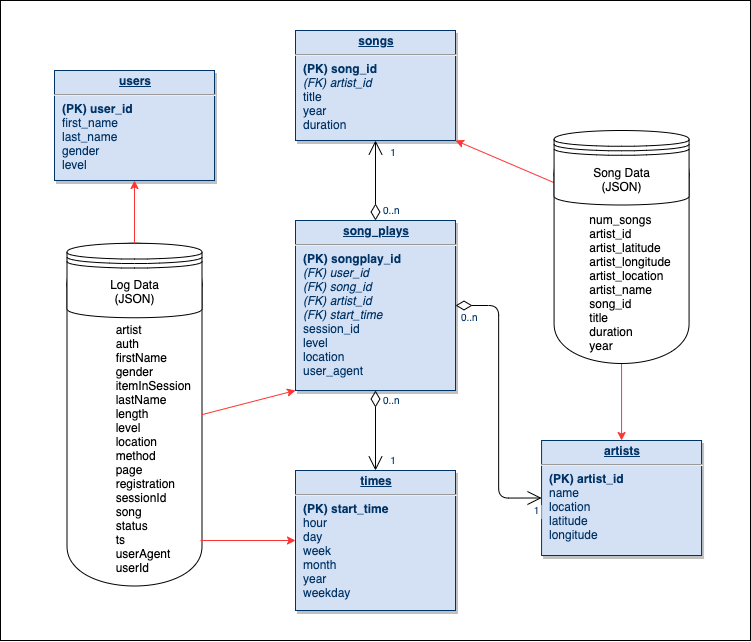

The diagram above was exported from draw.io. Its source (the exported page's mxGraphModel, read from the mxfile embedded in the PNG):
<mxGraphModel dx="2105" dy="1071" grid="1" gridSize="10" guides="1" tooltips="1" connect="1" arrows="1" fold="1" page="1" pageScale="1" pageWidth="826" pageHeight="1169" background="#ffffff" math="0" shadow="0">
  <root>
    <mxCell id="0" />
    <mxCell id="1" parent="0" />
    <mxCell id="ZzC9f8Q4f5d04EamyvJn-86" value="" style="rounded=0;whiteSpace=wrap;html=1;" vertex="1" parent="1">
      <mxGeometry x="864" y="200" width="750" height="640" as="geometry" />
    </mxCell>
    <mxCell id="ZZhfq4DNRQhWProFYdON-130" value="&lt;br&gt;&lt;br&gt;&amp;nbsp; &amp;nbsp; &amp;nbsp; &amp;nbsp; &amp;nbsp; &amp;nbsp; &amp;nbsp; artist&lt;br&gt;&amp;nbsp; &amp;nbsp; &amp;nbsp; &amp;nbsp; &amp;nbsp; &amp;nbsp; &amp;nbsp;&amp;nbsp;auth&lt;br&gt;&amp;nbsp; &amp;nbsp; &amp;nbsp; &amp;nbsp; &amp;nbsp; &amp;nbsp; &amp;nbsp;&amp;nbsp;firstName&lt;br&gt;&amp;nbsp; &amp;nbsp; &amp;nbsp; &amp;nbsp; &amp;nbsp; &amp;nbsp; &amp;nbsp;&amp;nbsp;gender&lt;br&gt;&amp;nbsp; &amp;nbsp; &amp;nbsp; &amp;nbsp; &amp;nbsp; &amp;nbsp; &amp;nbsp;&amp;nbsp;itemInSession&lt;br&gt;&amp;nbsp; &amp;nbsp; &amp;nbsp; &amp;nbsp; &amp;nbsp; &amp;nbsp; &amp;nbsp;&amp;nbsp;lastName&lt;br&gt;&amp;nbsp; &amp;nbsp; &amp;nbsp; &amp;nbsp; &amp;nbsp; &amp;nbsp; &amp;nbsp;&amp;nbsp;length&lt;br&gt;&amp;nbsp; &amp;nbsp; &amp;nbsp; &amp;nbsp; &amp;nbsp; &amp;nbsp; &amp;nbsp;&amp;nbsp;level&lt;br&gt;&amp;nbsp; &amp;nbsp; &amp;nbsp; &amp;nbsp; &amp;nbsp; &amp;nbsp; &amp;nbsp;&amp;nbsp;location&lt;br&gt;&amp;nbsp; &amp;nbsp; &amp;nbsp; &amp;nbsp; &amp;nbsp; &amp;nbsp; &amp;nbsp;&amp;nbsp;method&lt;br&gt;&amp;nbsp; &amp;nbsp; &amp;nbsp; &amp;nbsp; &amp;nbsp; &amp;nbsp; &amp;nbsp;&amp;nbsp;page&lt;br&gt;&amp;nbsp; &amp;nbsp; &amp;nbsp; &amp;nbsp; &amp;nbsp; &amp;nbsp; &amp;nbsp;&amp;nbsp;registration&lt;br&gt;&amp;nbsp; &amp;nbsp; &amp;nbsp; &amp;nbsp; &amp;nbsp; &amp;nbsp; &amp;nbsp;&amp;nbsp;sessionId&lt;br&gt;&amp;nbsp; &amp;nbsp; &amp;nbsp; &amp;nbsp; &amp;nbsp; &amp;nbsp; &amp;nbsp;&amp;nbsp;song&lt;br&gt;&amp;nbsp; &amp;nbsp; &amp;nbsp; &amp;nbsp; &amp;nbsp; &amp;nbsp; &amp;nbsp;&amp;nbsp;status&lt;br&gt;&amp;nbsp; &amp;nbsp; &amp;nbsp; &amp;nbsp; &amp;nbsp; &amp;nbsp; &amp;nbsp;&amp;nbsp;ts&lt;br&gt;&amp;nbsp; &amp;nbsp; &amp;nbsp; &amp;nbsp; &amp;nbsp; &amp;nbsp; &amp;nbsp;&amp;nbsp;userAgent&lt;br&gt;&amp;nbsp; &amp;nbsp; &amp;nbsp; &amp;nbsp; &amp;nbsp; &amp;nbsp; &amp;nbsp;&amp;nbsp;userId" style="shape=cylinder;whiteSpace=wrap;html=1;boundedLbl=1;backgroundOutline=1;align=left;" parent="1" vertex="1">
      <mxGeometry x="930.5" y="442.75" width="135" height="342.75" as="geometry" />
    </mxCell>
    <mxCell id="22" value="&lt;p style=&quot;margin: 0px ; margin-top: 4px ; text-align: center ; text-decoration: underline&quot;&gt;&lt;strong&gt;users&lt;/strong&gt;&lt;/p&gt;&lt;hr&gt;&lt;p style=&quot;margin: 0px ; margin-left: 8px&quot;&gt;&lt;b&gt;(PK) user_id&lt;/b&gt;&lt;/p&gt;&lt;p style=&quot;margin: 0px ; margin-left: 8px&quot;&gt;first_name&lt;/p&gt;&lt;p style=&quot;margin: 0px ; margin-left: 8px&quot;&gt;last_name&lt;/p&gt;&lt;p style=&quot;margin: 0px ; margin-left: 8px&quot;&gt;gender&lt;/p&gt;&lt;p style=&quot;margin: 0px ; margin-left: 8px&quot;&gt;level&lt;br&gt;&lt;/p&gt;" style="verticalAlign=top;align=left;overflow=fill;fontSize=12;fontFamily=Helvetica;html=1;strokeColor=#003366;shadow=1;fillColor=#D4E1F5;fontColor=#003366" parent="1" vertex="1">
      <mxGeometry x="918" y="270" width="160" height="110" as="geometry" />
    </mxCell>
    <mxCell id="26" value="&lt;p style=&quot;margin: 0px ; margin-top: 4px ; text-align: center ; text-decoration: underline&quot;&gt;&lt;strong&gt;times&lt;/strong&gt;&lt;/p&gt;&lt;hr&gt;&lt;p style=&quot;margin: 0px ; margin-left: 8px&quot;&gt;&lt;b&gt;(PK) start_time&lt;/b&gt;&lt;/p&gt;&lt;p style=&quot;margin: 0px ; margin-left: 8px&quot;&gt;hour&lt;/p&gt;&lt;p style=&quot;margin: 0px ; margin-left: 8px&quot;&gt;day&lt;/p&gt;&lt;p style=&quot;margin: 0px ; margin-left: 8px&quot;&gt;week&lt;/p&gt;&lt;p style=&quot;margin: 0px ; margin-left: 8px&quot;&gt;month&lt;/p&gt;&lt;p style=&quot;margin: 0px ; margin-left: 8px&quot;&gt;year&lt;/p&gt;&lt;p style=&quot;margin: 0px ; margin-left: 8px&quot;&gt;weekday&lt;br&gt;&lt;/p&gt;" style="verticalAlign=top;align=left;overflow=fill;fontSize=12;fontFamily=Helvetica;html=1;strokeColor=#003366;shadow=1;fillColor=#D4E1F5;fontColor=#003366" parent="1" vertex="1">
      <mxGeometry x="1159" y="670" width="160" height="140" as="geometry" />
    </mxCell>
    <mxCell id="27" value="&lt;p style=&quot;margin: 4px 0px 0px ; text-align: center&quot;&gt;&lt;b&gt;&lt;u&gt;song_plays&lt;/u&gt;&lt;/b&gt;&lt;br&gt;&lt;/p&gt;&lt;hr&gt;&lt;p style=&quot;margin: 0px 0px 0px 8px&quot;&gt;&lt;b&gt;(PK) songplay_id&lt;br&gt;&lt;/b&gt;&lt;/p&gt;&lt;p style=&quot;margin: 0px 0px 0px 8px&quot;&gt;&lt;i&gt;(FK) user_id&lt;/i&gt;&lt;/p&gt;&lt;p style=&quot;margin: 0px ; margin-left: 8px&quot;&gt;&lt;i&gt;(FK)&amp;nbsp;&lt;span&gt;song_id&lt;/span&gt;&lt;/i&gt;&lt;/p&gt;&lt;p style=&quot;margin: 0px ; margin-left: 8px&quot;&gt;&lt;i&gt;&lt;span&gt;(FK)&amp;nbsp;&lt;/span&gt;&lt;span&gt;artist_id&lt;/span&gt;&lt;/i&gt;&lt;/p&gt;&lt;p style=&quot;margin: 0px ; margin-left: 8px&quot;&gt;&lt;i&gt;(FK) start_time&lt;/i&gt;&lt;/p&gt;&lt;p style=&quot;margin: 0px 0px 0px 8px&quot;&gt;session_id&lt;br&gt;&lt;/p&gt;&lt;p style=&quot;margin: 0px ; margin-left: 8px&quot;&gt;&lt;span&gt;level&lt;/span&gt;&lt;br&gt;&lt;/p&gt;&lt;p style=&quot;margin: 0px ; margin-left: 8px&quot;&gt;&lt;span&gt;location&lt;/span&gt;&lt;br&gt;&lt;/p&gt;&lt;p style=&quot;margin: 0px ; margin-left: 8px&quot;&gt;user_agent&lt;br&gt;&lt;/p&gt;" style="verticalAlign=top;align=left;overflow=fill;fontSize=12;fontFamily=Helvetica;html=1;strokeColor=#003366;shadow=1;fillColor=#D4E1F5;fontColor=#003366" parent="1" vertex="1">
      <mxGeometry x="1159" y="420" width="160" height="170" as="geometry" />
    </mxCell>
    <mxCell id="30" value="&lt;p style=&quot;margin: 0px ; margin-top: 4px ; text-align: center ; text-decoration: underline&quot;&gt;&lt;strong&gt;artists&lt;/strong&gt;&lt;/p&gt;&lt;hr&gt;&lt;p style=&quot;margin: 0px ; margin-left: 8px&quot;&gt;&lt;b&gt;(PK) artist_id&lt;/b&gt;&lt;/p&gt;&lt;p style=&quot;margin: 0px ; margin-left: 8px&quot;&gt;name&lt;/p&gt;&lt;p style=&quot;margin: 0px ; margin-left: 8px&quot;&gt;location&lt;/p&gt;&lt;p style=&quot;margin: 0px ; margin-left: 8px&quot;&gt;latitude&lt;/p&gt;&lt;p style=&quot;margin: 0px ; margin-left: 8px&quot;&gt;longitude&lt;br&gt;&lt;/p&gt;" style="verticalAlign=top;align=left;overflow=fill;fontSize=12;fontFamily=Helvetica;html=1;strokeColor=#003366;shadow=1;fillColor=#D4E1F5;fontColor=#003366" parent="1" vertex="1">
      <mxGeometry x="1405.07" y="640" width="160" height="115" as="geometry" />
    </mxCell>
    <mxCell id="35" value="&lt;p style=&quot;margin: 0px ; margin-top: 4px ; text-align: center ; text-decoration: underline&quot;&gt;&lt;strong&gt;songs&lt;/strong&gt;&lt;/p&gt;&lt;hr&gt;&lt;p style=&quot;margin: 0px ; margin-left: 8px&quot;&gt;&lt;b&gt;(PK) song_id&lt;/b&gt;&lt;/p&gt;&lt;p style=&quot;margin: 0px 0px 0px 8px&quot;&gt;&lt;i&gt;(FK) artist_id&lt;/i&gt;&lt;/p&gt;&lt;p style=&quot;margin: 0px ; margin-left: 8px&quot;&gt;title&lt;/p&gt;&lt;p style=&quot;margin: 0px ; margin-left: 8px&quot;&gt;&lt;span&gt;year&lt;/span&gt;&lt;br&gt;&lt;/p&gt;&lt;p style=&quot;margin: 0px ; margin-left: 8px&quot;&gt;duration&lt;br&gt;&lt;/p&gt;" style="verticalAlign=top;align=left;overflow=fill;fontSize=12;fontFamily=Helvetica;html=1;strokeColor=#003366;shadow=1;fillColor=#D4E1F5;fontColor=#003366" parent="1" vertex="1">
      <mxGeometry x="1159" y="230" width="160" height="110" as="geometry" />
    </mxCell>
    <mxCell id="57" value="" style="endArrow=open;endSize=12;startArrow=diamondThin;startSize=14;startFill=0;edgeStyle=orthogonalEdgeStyle" parent="1" source="27" target="26" edge="1">
      <mxGeometry x="1269.36" y="180" as="geometry">
        <mxPoint x="1269.36" y="180" as="sourcePoint" />
        <mxPoint x="1429.36" y="180" as="targetPoint" />
      </mxGeometry>
    </mxCell>
    <mxCell id="58" value="0..n" style="resizable=0;align=left;verticalAlign=top;labelBackgroundColor=#ffffff;fontSize=10;strokeColor=#003366;shadow=1;fillColor=#D4E1F5;fontColor=#003366" parent="57" connectable="0" vertex="1">
      <mxGeometry x="-1" relative="1" as="geometry">
        <mxPoint x="6" y="-2" as="offset" />
      </mxGeometry>
    </mxCell>
    <mxCell id="59" value="1" style="resizable=0;align=right;verticalAlign=top;labelBackgroundColor=#ffffff;fontSize=10;strokeColor=#003366;shadow=1;fillColor=#D4E1F5;fontColor=#003366" parent="57" connectable="0" vertex="1">
      <mxGeometry x="1" relative="1" as="geometry">
        <mxPoint x="20" y="-22" as="offset" />
      </mxGeometry>
    </mxCell>
    <mxCell id="78" value="" style="endArrow=open;endSize=12;startArrow=diamondThin;startSize=14;startFill=0;edgeStyle=orthogonalEdgeStyle;entryX=0;entryY=0.5;entryDx=0;entryDy=0;" parent="1" source="27" target="30" edge="1">
      <mxGeometry x="1309.36" y="540" as="geometry">
        <mxPoint x="1309.36" y="540" as="sourcePoint" />
        <mxPoint x="1390" y="530" as="targetPoint" />
      </mxGeometry>
    </mxCell>
    <mxCell id="79" value="0..n" style="resizable=0;align=left;verticalAlign=top;labelBackgroundColor=#ffffff;fontSize=10;strokeColor=#003366;shadow=1;fillColor=#D4E1F5;fontColor=#003366" parent="78" connectable="0" vertex="1">
      <mxGeometry x="-1" relative="1" as="geometry">
        <mxPoint x="4" as="offset" />
      </mxGeometry>
    </mxCell>
    <mxCell id="80" value="1" style="resizable=0;align=right;verticalAlign=top;labelBackgroundColor=#ffffff;fontSize=10;strokeColor=#003366;shadow=1;fillColor=#D4E1F5;fontColor=#003366" parent="78" connectable="0" vertex="1">
      <mxGeometry x="1" relative="1" as="geometry">
        <mxPoint x="-4" as="offset" />
      </mxGeometry>
    </mxCell>
    <mxCell id="81" value="" style="endArrow=open;endSize=12;startArrow=diamondThin;startSize=14;startFill=0;edgeStyle=orthogonalEdgeStyle" parent="1" source="27" target="35" edge="1">
      <mxGeometry x="1119.36" y="540" as="geometry">
        <mxPoint x="1119.36" y="540" as="sourcePoint" />
        <mxPoint x="1279.36" y="540" as="targetPoint" />
      </mxGeometry>
    </mxCell>
    <mxCell id="82" value="0..n" style="resizable=0;align=left;verticalAlign=top;labelBackgroundColor=#ffffff;fontSize=10;strokeColor=#003366;shadow=1;fillColor=#D4E1F5;fontColor=#003366" parent="81" connectable="0" vertex="1">
      <mxGeometry x="-1" relative="1" as="geometry">
        <mxPoint x="6" y="-22" as="offset" />
      </mxGeometry>
    </mxCell>
    <mxCell id="83" value="1" style="resizable=0;align=right;verticalAlign=top;labelBackgroundColor=#ffffff;fontSize=10;strokeColor=#003366;shadow=1;fillColor=#D4E1F5;fontColor=#003366" parent="81" connectable="0" vertex="1">
      <mxGeometry x="1" relative="1" as="geometry">
        <mxPoint x="20" as="offset" />
      </mxGeometry>
    </mxCell>
    <mxCell id="ZZhfq4DNRQhWProFYdON-114" style="edgeStyle=orthogonalEdgeStyle;rounded=0;orthogonalLoop=1;jettySize=auto;html=1;exitX=0.5;exitY=1;exitDx=0;exitDy=0;" parent="1" source="22" target="22" edge="1">
      <mxGeometry relative="1" as="geometry" />
    </mxCell>
    <mxCell id="ZZhfq4DNRQhWProFYdON-116" value="Log Data&lt;br&gt;(JSON)" style="shape=datastore;whiteSpace=wrap;html=1;" parent="1" vertex="1">
      <mxGeometry x="930.5" y="442.75" width="135" height="74.5" as="geometry" />
    </mxCell>
    <mxCell id="ZZhfq4DNRQhWProFYdON-123" value="" style="endArrow=classic;html=1;entryX=0.5;entryY=1;entryDx=0;entryDy=0;exitX=0.5;exitY=0;exitDx=0;exitDy=0;strokeColor=#FF3333;" parent="1" source="ZZhfq4DNRQhWProFYdON-116" target="22" edge="1">
      <mxGeometry width="50" height="50" relative="1" as="geometry">
        <mxPoint x="910" y="430" as="sourcePoint" />
        <mxPoint x="960" y="700" as="targetPoint" />
      </mxGeometry>
    </mxCell>
    <mxCell id="ZZhfq4DNRQhWProFYdON-124" value="" style="endArrow=classic;html=1;entryX=0;entryY=1;entryDx=0;entryDy=0;strokeColor=#FF3333;exitX=1;exitY=0.5;exitDx=0;exitDy=0;" parent="1" source="ZZhfq4DNRQhWProFYdON-130" target="27" edge="1">
      <mxGeometry width="50" height="50" relative="1" as="geometry">
        <mxPoint x="1070" y="689" as="sourcePoint" />
        <mxPoint x="1079.9999999999998" y="590" as="targetPoint" />
      </mxGeometry>
    </mxCell>
    <mxCell id="ZZhfq4DNRQhWProFYdON-125" value="" style="endArrow=classic;html=1;entryX=0;entryY=0.5;entryDx=0;entryDy=0;strokeColor=#FF3333;" parent="1" target="26" edge="1">
      <mxGeometry width="50" height="50" relative="1" as="geometry">
        <mxPoint x="1064" y="740" as="sourcePoint" />
        <mxPoint x="1099.9999999999998" y="720" as="targetPoint" />
      </mxGeometry>
    </mxCell>
    <mxCell id="ZZhfq4DNRQhWProFYdON-126" value="" style="endArrow=classic;html=1;entryX=0.5;entryY=0;entryDx=0;entryDy=0;exitX=0.5;exitY=1;exitDx=0;exitDy=0;strokeColor=#FF3333;" parent="1" source="ZZhfq4DNRQhWProFYdON-131" target="30" edge="1">
      <mxGeometry width="50" height="50" relative="1" as="geometry">
        <mxPoint x="1484.57" y="482.25" as="sourcePoint" />
        <mxPoint x="1594.5699999999997" y="357.25" as="targetPoint" />
      </mxGeometry>
    </mxCell>
    <mxCell id="ZZhfq4DNRQhWProFYdON-127" value="" style="endArrow=classic;html=1;entryX=1;entryY=1;entryDx=0;entryDy=0;fillColor=#3399FF;strokeColor=#FF3333;exitX=0;exitY=0.7;exitDx=0;exitDy=0;" parent="1" source="ZZhfq4DNRQhWProFYdON-132" target="35" edge="1">
      <mxGeometry width="50" height="50" relative="1" as="geometry">
        <mxPoint x="1432" y="285" as="sourcePoint" />
        <mxPoint x="1409.9999999999998" y="260" as="targetPoint" />
      </mxGeometry>
    </mxCell>
    <mxCell id="ZZhfq4DNRQhWProFYdON-131" value="&lt;br&gt;&lt;br&gt;&amp;nbsp; &amp;nbsp; &amp;nbsp; &amp;nbsp; &amp;nbsp; num_songs&lt;br&gt;&amp;nbsp; &amp;nbsp; &amp;nbsp; &amp;nbsp; &amp;nbsp; artist_id&lt;br&gt;&amp;nbsp; &amp;nbsp; &amp;nbsp; &amp;nbsp; &amp;nbsp; artist_latitude&lt;br&gt;&amp;nbsp; &amp;nbsp; &amp;nbsp; &amp;nbsp; &amp;nbsp; artist_longitude&lt;br&gt;&amp;nbsp; &amp;nbsp; &amp;nbsp; &amp;nbsp; &amp;nbsp; artist_location&lt;br&gt;&amp;nbsp; &amp;nbsp; &amp;nbsp; &amp;nbsp; &amp;nbsp; artist_name&lt;br&gt;&amp;nbsp; &amp;nbsp; &amp;nbsp; &amp;nbsp; &amp;nbsp; song_id&lt;br&gt;&amp;nbsp; &amp;nbsp; &amp;nbsp; &amp;nbsp; &amp;nbsp; title&lt;br&gt;&amp;nbsp; &amp;nbsp; &amp;nbsp; &amp;nbsp; &amp;nbsp; duration&lt;br&gt;&amp;nbsp; &amp;nbsp; &amp;nbsp; &amp;nbsp; &amp;nbsp; year" style="shape=cylinder;whiteSpace=wrap;html=1;boundedLbl=1;backgroundOutline=1;align=left;" parent="1" vertex="1">
      <mxGeometry x="1417.57" y="333" width="135" height="230" as="geometry" />
    </mxCell>
    <mxCell id="ZZhfq4DNRQhWProFYdON-132" value="Song Data&lt;br&gt;(JSON)" style="shape=datastore;whiteSpace=wrap;html=1;" parent="1" vertex="1">
      <mxGeometry x="1417.57" y="330" width="135" height="74.5" as="geometry" />
    </mxCell>
  </root>
</mxGraphModel>